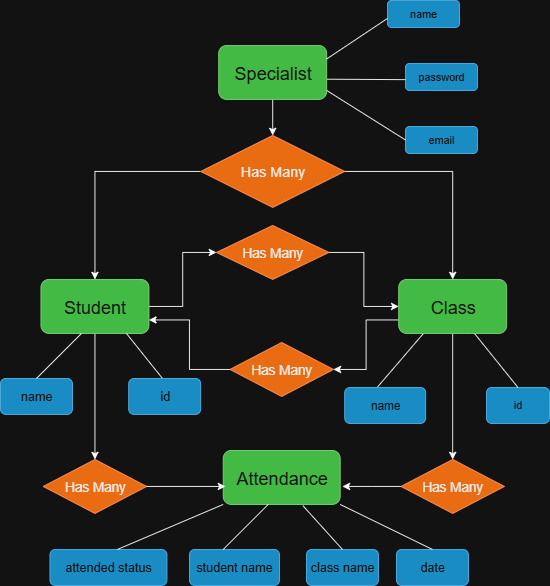

The diagram above was exported from draw.io. Its source (the exported page's mxGraphModel, read from the mxfile embedded in the PNG):
<mxGraphModel dx="786" dy="417" grid="1" gridSize="10" guides="1" tooltips="1" connect="1" arrows="1" fold="1" page="1" pageScale="1" pageWidth="850" pageHeight="1100" math="0" shadow="0" extFonts="Permanent Marker^https://fonts.googleapis.com/css?family=Permanent+Marker">
  <root>
    <mxCell id="0" />
    <mxCell id="1" parent="0" />
    <mxCell id="JIIpKmFsteGqTWuSEPgc-16" style="edgeStyle=orthogonalEdgeStyle;rounded=0;orthogonalLoop=1;jettySize=auto;html=1;exitX=1;exitY=0.5;exitDx=0;exitDy=0;entryX=0;entryY=0.5;entryDx=0;entryDy=0;" edge="1" parent="1" source="JIIpKmFsteGqTWuSEPgc-1" target="JIIpKmFsteGqTWuSEPgc-4">
      <mxGeometry relative="1" as="geometry" />
    </mxCell>
    <mxCell id="JIIpKmFsteGqTWuSEPgc-60" style="edgeStyle=orthogonalEdgeStyle;rounded=0;orthogonalLoop=1;jettySize=auto;html=1;exitX=0.5;exitY=1;exitDx=0;exitDy=0;entryX=0.5;entryY=0;entryDx=0;entryDy=0;" edge="1" parent="1" source="JIIpKmFsteGqTWuSEPgc-1" target="JIIpKmFsteGqTWuSEPgc-55">
      <mxGeometry relative="1" as="geometry" />
    </mxCell>
    <mxCell id="JIIpKmFsteGqTWuSEPgc-1" value="&lt;font style=&quot;font-size: 20px;&quot;&gt;Student&lt;/font&gt;" style="rounded=1;whiteSpace=wrap;html=1;fillColor=#008a00;fontColor=#ffffff;strokeColor=#005700;" vertex="1" parent="1">
      <mxGeometry x="115" y="380" width="120" height="60" as="geometry" />
    </mxCell>
    <mxCell id="JIIpKmFsteGqTWuSEPgc-17" style="edgeStyle=orthogonalEdgeStyle;rounded=0;orthogonalLoop=1;jettySize=auto;html=1;exitX=0;exitY=0.75;exitDx=0;exitDy=0;entryX=1;entryY=0.5;entryDx=0;entryDy=0;" edge="1" parent="1" source="JIIpKmFsteGqTWuSEPgc-2" target="JIIpKmFsteGqTWuSEPgc-12">
      <mxGeometry relative="1" as="geometry" />
    </mxCell>
    <mxCell id="JIIpKmFsteGqTWuSEPgc-8" value="" style="edgeStyle=orthogonalEdgeStyle;rounded=0;orthogonalLoop=1;jettySize=auto;html=1;" edge="1" parent="1" source="JIIpKmFsteGqTWuSEPgc-3" target="JIIpKmFsteGqTWuSEPgc-7">
      <mxGeometry relative="1" as="geometry" />
    </mxCell>
    <mxCell id="JIIpKmFsteGqTWuSEPgc-3" value="&lt;font style=&quot;font-size: 20px;&quot;&gt;Specialist&lt;/font&gt;" style="rounded=1;whiteSpace=wrap;html=1;fillColor=#008a00;fontColor=#ffffff;strokeColor=#005700;" vertex="1" parent="1">
      <mxGeometry x="312.5" y="120" width="120" height="60" as="geometry" />
    </mxCell>
    <mxCell id="JIIpKmFsteGqTWuSEPgc-15" style="edgeStyle=orthogonalEdgeStyle;rounded=0;orthogonalLoop=1;jettySize=auto;html=1;exitX=1;exitY=0.5;exitDx=0;exitDy=0;entryX=0;entryY=0.5;entryDx=0;entryDy=0;" edge="1" parent="1" source="JIIpKmFsteGqTWuSEPgc-4" target="JIIpKmFsteGqTWuSEPgc-2">
      <mxGeometry relative="1" as="geometry" />
    </mxCell>
    <mxCell id="JIIpKmFsteGqTWuSEPgc-4" value="&lt;font style=&quot;font-size: 15px;&quot;&gt;Has Many&lt;/font&gt;" style="rhombus;whiteSpace=wrap;html=1;fillColor=#fa6800;fontColor=#000000;strokeColor=#C73500;" vertex="1" parent="1">
      <mxGeometry x="310" y="320" width="125" height="60" as="geometry" />
    </mxCell>
    <mxCell id="JIIpKmFsteGqTWuSEPgc-9" value="" style="edgeStyle=orthogonalEdgeStyle;rounded=0;orthogonalLoop=1;jettySize=auto;html=1;" edge="1" parent="1" source="JIIpKmFsteGqTWuSEPgc-7" target="JIIpKmFsteGqTWuSEPgc-2">
      <mxGeometry relative="1" as="geometry" />
    </mxCell>
    <mxCell id="JIIpKmFsteGqTWuSEPgc-10" style="edgeStyle=orthogonalEdgeStyle;rounded=0;orthogonalLoop=1;jettySize=auto;html=1;exitX=0;exitY=0.5;exitDx=0;exitDy=0;entryX=0.5;entryY=0;entryDx=0;entryDy=0;" edge="1" parent="1" source="JIIpKmFsteGqTWuSEPgc-7" target="JIIpKmFsteGqTWuSEPgc-1">
      <mxGeometry relative="1" as="geometry" />
    </mxCell>
    <mxCell id="JIIpKmFsteGqTWuSEPgc-7" value="&lt;font style=&quot;font-size: 16px;&quot;&gt;Has Many&lt;/font&gt;" style="rhombus;whiteSpace=wrap;html=1;fillColor=#fa6800;fontColor=#000000;strokeColor=#C73500;" vertex="1" parent="1">
      <mxGeometry x="292.5" y="220" width="160" height="80" as="geometry" />
    </mxCell>
    <mxCell id="JIIpKmFsteGqTWuSEPgc-18" style="edgeStyle=orthogonalEdgeStyle;rounded=0;orthogonalLoop=1;jettySize=auto;html=1;exitX=0;exitY=0.5;exitDx=0;exitDy=0;entryX=1;entryY=0.75;entryDx=0;entryDy=0;" edge="1" parent="1" source="JIIpKmFsteGqTWuSEPgc-12" target="JIIpKmFsteGqTWuSEPgc-1">
      <mxGeometry relative="1" as="geometry" />
    </mxCell>
    <mxCell id="JIIpKmFsteGqTWuSEPgc-12" value="&lt;font style=&quot;font-size: 15px;&quot;&gt;Has Many&lt;/font&gt;" style="rhombus;whiteSpace=wrap;html=1;fillColor=#fa6800;fontColor=#000000;strokeColor=#C73500;" vertex="1" parent="1">
      <mxGeometry x="325" y="450" width="115" height="60" as="geometry" />
    </mxCell>
    <mxCell id="JIIpKmFsteGqTWuSEPgc-20" value="" style="endArrow=none;html=1;rounded=0;" edge="1" parent="1">
      <mxGeometry width="50" height="50" relative="1" as="geometry">
        <mxPoint x="250" y="490" as="sourcePoint" />
        <mxPoint x="210" y="440" as="targetPoint" />
      </mxGeometry>
    </mxCell>
    <mxCell id="JIIpKmFsteGqTWuSEPgc-21" value="&lt;font style=&quot;font-size: 14px;&quot;&gt;name&lt;/font&gt;" style="rounded=1;whiteSpace=wrap;html=1;fillColor=#1ba1e2;fontColor=#ffffff;strokeColor=#006EAF;" vertex="1" parent="1">
      <mxGeometry x="70" y="490" width="80" height="40" as="geometry" />
    </mxCell>
    <mxCell id="JIIpKmFsteGqTWuSEPgc-23" value="&lt;span style=&quot;font-size: 14px;&quot;&gt;id&lt;/span&gt;" style="rounded=1;whiteSpace=wrap;html=1;fillColor=#1ba1e2;fontColor=#ffffff;strokeColor=#006EAF;" vertex="1" parent="1">
      <mxGeometry x="212.5" y="490" width="80" height="40" as="geometry" />
    </mxCell>
    <mxCell id="JIIpKmFsteGqTWuSEPgc-24" value="&lt;font style=&quot;font-size: 13px;&quot;&gt;name&lt;/font&gt;" style="rounded=1;whiteSpace=wrap;html=1;fillColor=#1ba1e2;fontColor=#ffffff;strokeColor=#006EAF;" vertex="1" parent="1">
      <mxGeometry x="452.5" y="500" width="90" height="40" as="geometry" />
    </mxCell>
    <mxCell id="JIIpKmFsteGqTWuSEPgc-25" value="id" style="rounded=1;whiteSpace=wrap;html=1;fillColor=#1ba1e2;fontColor=#ffffff;strokeColor=#006EAF;" vertex="1" parent="1">
      <mxGeometry x="610" y="500" width="70" height="40" as="geometry" />
    </mxCell>
    <mxCell id="JIIpKmFsteGqTWuSEPgc-26" value="" style="endArrow=none;html=1;rounded=0;exitX=0.407;exitY=-0.017;exitDx=0;exitDy=0;exitPerimeter=0;" edge="1" parent="1" source="JIIpKmFsteGqTWuSEPgc-24">
      <mxGeometry width="50" height="50" relative="1" as="geometry">
        <mxPoint x="510" y="460" as="sourcePoint" />
        <mxPoint x="540" y="440" as="targetPoint" />
      </mxGeometry>
    </mxCell>
    <mxCell id="JIIpKmFsteGqTWuSEPgc-28" value="" style="endArrow=none;html=1;rounded=0;exitX=0.5;exitY=0;exitDx=0;exitDy=0;" edge="1" parent="1" source="JIIpKmFsteGqTWuSEPgc-2">
      <mxGeometry width="50" height="50" relative="1" as="geometry">
        <mxPoint x="610" y="470" as="sourcePoint" />
        <mxPoint x="590" y="440" as="targetPoint" />
      </mxGeometry>
    </mxCell>
    <mxCell id="JIIpKmFsteGqTWuSEPgc-29" value="name" style="rounded=1;whiteSpace=wrap;html=1;fillColor=#1ba1e2;fontColor=#ffffff;strokeColor=#006EAF;" vertex="1" parent="1">
      <mxGeometry x="500" y="70" width="80" height="30" as="geometry" />
    </mxCell>
    <mxCell id="JIIpKmFsteGqTWuSEPgc-30" value="password" style="rounded=1;whiteSpace=wrap;html=1;fillColor=#1ba1e2;fontColor=#ffffff;strokeColor=#006EAF;" vertex="1" parent="1">
      <mxGeometry x="520" y="140" width="80" height="30" as="geometry" />
    </mxCell>
    <mxCell id="JIIpKmFsteGqTWuSEPgc-31" value="email" style="rounded=1;whiteSpace=wrap;html=1;fillColor=#1ba1e2;fontColor=#ffffff;strokeColor=#006EAF;" vertex="1" parent="1">
      <mxGeometry x="520" y="210" width="80" height="30" as="geometry" />
    </mxCell>
    <mxCell id="JIIpKmFsteGqTWuSEPgc-33" value="" style="endArrow=none;html=1;rounded=0;exitX=1;exitY=0.25;exitDx=0;exitDy=0;" edge="1" parent="1" source="JIIpKmFsteGqTWuSEPgc-3">
      <mxGeometry width="50" height="50" relative="1" as="geometry">
        <mxPoint x="432.5" y="120" as="sourcePoint" />
        <mxPoint x="500" y="90" as="targetPoint" />
      </mxGeometry>
    </mxCell>
    <mxCell id="JIIpKmFsteGqTWuSEPgc-34" value="" style="endArrow=none;html=1;rounded=0;exitX=1;exitY=0.25;exitDx=0;exitDy=0;" edge="1" parent="1">
      <mxGeometry width="50" height="50" relative="1" as="geometry">
        <mxPoint x="433" y="157.5" as="sourcePoint" />
        <mxPoint x="520" y="158" as="targetPoint" />
      </mxGeometry>
    </mxCell>
    <mxCell id="JIIpKmFsteGqTWuSEPgc-36" value="" style="endArrow=none;html=1;rounded=0;exitX=1;exitY=0.25;exitDx=0;exitDy=0;entryX=0;entryY=0.5;entryDx=0;entryDy=0;" edge="1" parent="1" target="JIIpKmFsteGqTWuSEPgc-31">
      <mxGeometry width="50" height="50" relative="1" as="geometry">
        <mxPoint x="432.5" y="170" as="sourcePoint" />
        <mxPoint x="502.5" y="205" as="targetPoint" />
      </mxGeometry>
    </mxCell>
    <mxCell id="JIIpKmFsteGqTWuSEPgc-37" value="&lt;font style=&quot;font-size: 20px;&quot;&gt;Attendance&lt;/font&gt;" style="rounded=1;whiteSpace=wrap;html=1;fillColor=#008a00;fontColor=#ffffff;strokeColor=#005700;" vertex="1" parent="1">
      <mxGeometry x="317.5" y="570" width="130" height="60" as="geometry" />
    </mxCell>
    <mxCell id="JIIpKmFsteGqTWuSEPgc-41" value="&lt;font style=&quot;font-size: 14px;&quot;&gt;student name&lt;/font&gt;" style="rounded=1;whiteSpace=wrap;html=1;fillColor=#1ba1e2;fontColor=#ffffff;strokeColor=#006EAF;" vertex="1" parent="1">
      <mxGeometry x="280" y="680" width="100" height="40" as="geometry" />
    </mxCell>
    <mxCell id="JIIpKmFsteGqTWuSEPgc-42" value="&lt;font style=&quot;font-size: 14px;&quot;&gt;class name&lt;/font&gt;" style="rounded=1;whiteSpace=wrap;html=1;fillColor=#1ba1e2;fontColor=#ffffff;strokeColor=#006EAF;" vertex="1" parent="1">
      <mxGeometry x="410" y="680" width="80" height="40" as="geometry" />
    </mxCell>
    <mxCell id="JIIpKmFsteGqTWuSEPgc-44" value="&lt;font style=&quot;font-size: 14px;&quot;&gt;date&lt;/font&gt;" style="rounded=1;whiteSpace=wrap;html=1;fillColor=#1ba1e2;fontColor=#ffffff;strokeColor=#006EAF;" vertex="1" parent="1">
      <mxGeometry x="510" y="680" width="80" height="40" as="geometry" />
    </mxCell>
    <mxCell id="JIIpKmFsteGqTWuSEPgc-45" value="&lt;span style=&quot;font-size: 14px;&quot;&gt;attended status&lt;/span&gt;" style="rounded=1;whiteSpace=wrap;html=1;fillColor=#1ba1e2;fontColor=#ffffff;strokeColor=#006EAF;" vertex="1" parent="1">
      <mxGeometry x="125" y="680" width="130" height="40" as="geometry" />
    </mxCell>
    <mxCell id="JIIpKmFsteGqTWuSEPgc-46" value="" style="endArrow=none;html=1;rounded=0;entryX=0;entryY=1;entryDx=0;entryDy=0;" edge="1" parent="1" target="JIIpKmFsteGqTWuSEPgc-37">
      <mxGeometry width="50" height="50" relative="1" as="geometry">
        <mxPoint x="200" y="680" as="sourcePoint" />
        <mxPoint x="250" y="630" as="targetPoint" />
      </mxGeometry>
    </mxCell>
    <mxCell id="JIIpKmFsteGqTWuSEPgc-48" value="" style="endArrow=none;html=1;rounded=0;entryX=1;entryY=1;entryDx=0;entryDy=0;" edge="1" parent="1" target="JIIpKmFsteGqTWuSEPgc-37">
      <mxGeometry width="50" height="50" relative="1" as="geometry">
        <mxPoint x="550" y="680" as="sourcePoint" />
        <mxPoint x="510" y="610" as="targetPoint" />
      </mxGeometry>
    </mxCell>
    <mxCell id="JIIpKmFsteGqTWuSEPgc-50" value="" style="endArrow=none;html=1;rounded=0;" edge="1" parent="1">
      <mxGeometry width="50" height="50" relative="1" as="geometry">
        <mxPoint x="317.5" y="680" as="sourcePoint" />
        <mxPoint x="367.5" y="630" as="targetPoint" />
      </mxGeometry>
    </mxCell>
    <mxCell id="JIIpKmFsteGqTWuSEPgc-51" value="" style="endArrow=none;html=1;rounded=0;exitX=0.5;exitY=0;exitDx=0;exitDy=0;entryX=0.681;entryY=1.022;entryDx=0;entryDy=0;entryPerimeter=0;" edge="1" parent="1" source="JIIpKmFsteGqTWuSEPgc-42" target="JIIpKmFsteGqTWuSEPgc-37">
      <mxGeometry width="50" height="50" relative="1" as="geometry">
        <mxPoint x="385" y="680" as="sourcePoint" />
        <mxPoint x="435" y="630" as="targetPoint" />
      </mxGeometry>
    </mxCell>
    <mxCell id="JIIpKmFsteGqTWuSEPgc-55" value="&lt;font style=&quot;font-size: 15px;&quot;&gt;Has Many&lt;/font&gt;" style="rhombus;whiteSpace=wrap;html=1;fillColor=#fa6800;fontColor=#000000;strokeColor=#C73500;" vertex="1" parent="1">
      <mxGeometry x="117.5" y="580" width="115" height="60" as="geometry" />
    </mxCell>
    <mxCell id="JIIpKmFsteGqTWuSEPgc-65" style="edgeStyle=orthogonalEdgeStyle;rounded=0;orthogonalLoop=1;jettySize=auto;html=1;exitX=0;exitY=0.5;exitDx=0;exitDy=0;" edge="1" parent="1" source="JIIpKmFsteGqTWuSEPgc-56">
      <mxGeometry relative="1" as="geometry">
        <mxPoint x="450" y="610" as="targetPoint" />
      </mxGeometry>
    </mxCell>
    <mxCell id="JIIpKmFsteGqTWuSEPgc-56" value="&lt;font style=&quot;font-size: 15px;&quot;&gt;Has Many&lt;/font&gt;" style="rhombus;whiteSpace=wrap;html=1;fillColor=#fa6800;fontColor=#000000;strokeColor=#C73500;" vertex="1" parent="1">
      <mxGeometry x="515" y="580" width="115" height="60" as="geometry" />
    </mxCell>
    <mxCell id="JIIpKmFsteGqTWuSEPgc-61" style="edgeStyle=orthogonalEdgeStyle;rounded=0;orthogonalLoop=1;jettySize=auto;html=1;exitX=1;exitY=0.5;exitDx=0;exitDy=0;" edge="1" parent="1" source="JIIpKmFsteGqTWuSEPgc-55">
      <mxGeometry relative="1" as="geometry">
        <mxPoint x="320" y="610" as="targetPoint" />
      </mxGeometry>
    </mxCell>
    <mxCell id="JIIpKmFsteGqTWuSEPgc-63" value="" style="endArrow=none;html=1;rounded=0;exitX=0.5;exitY=0;exitDx=0;exitDy=0;" edge="1" parent="1" source="JIIpKmFsteGqTWuSEPgc-25" target="JIIpKmFsteGqTWuSEPgc-2">
      <mxGeometry width="50" height="50" relative="1" as="geometry">
        <mxPoint x="625" y="490" as="sourcePoint" />
        <mxPoint x="590" y="440" as="targetPoint" />
      </mxGeometry>
    </mxCell>
    <mxCell id="JIIpKmFsteGqTWuSEPgc-64" style="edgeStyle=orthogonalEdgeStyle;rounded=0;orthogonalLoop=1;jettySize=auto;html=1;exitX=0.5;exitY=1;exitDx=0;exitDy=0;entryX=0.5;entryY=0;entryDx=0;entryDy=0;" edge="1" parent="1" source="JIIpKmFsteGqTWuSEPgc-2" target="JIIpKmFsteGqTWuSEPgc-56">
      <mxGeometry relative="1" as="geometry" />
    </mxCell>
    <mxCell id="JIIpKmFsteGqTWuSEPgc-2" value="&lt;font style=&quot;font-size: 20px;&quot;&gt;Class&lt;/font&gt;" style="rounded=1;whiteSpace=wrap;html=1;fillColor=#008a00;fontColor=#ffffff;strokeColor=#005700;" vertex="1" parent="1">
      <mxGeometry x="512.5" y="380" width="120" height="60" as="geometry" />
    </mxCell>
    <mxCell id="JIIpKmFsteGqTWuSEPgc-66" value="" style="endArrow=none;html=1;rounded=0;" edge="1" parent="1">
      <mxGeometry width="50" height="50" relative="1" as="geometry">
        <mxPoint x="110" y="490" as="sourcePoint" />
        <mxPoint x="160" y="440" as="targetPoint" />
      </mxGeometry>
    </mxCell>
  </root>
</mxGraphModel>